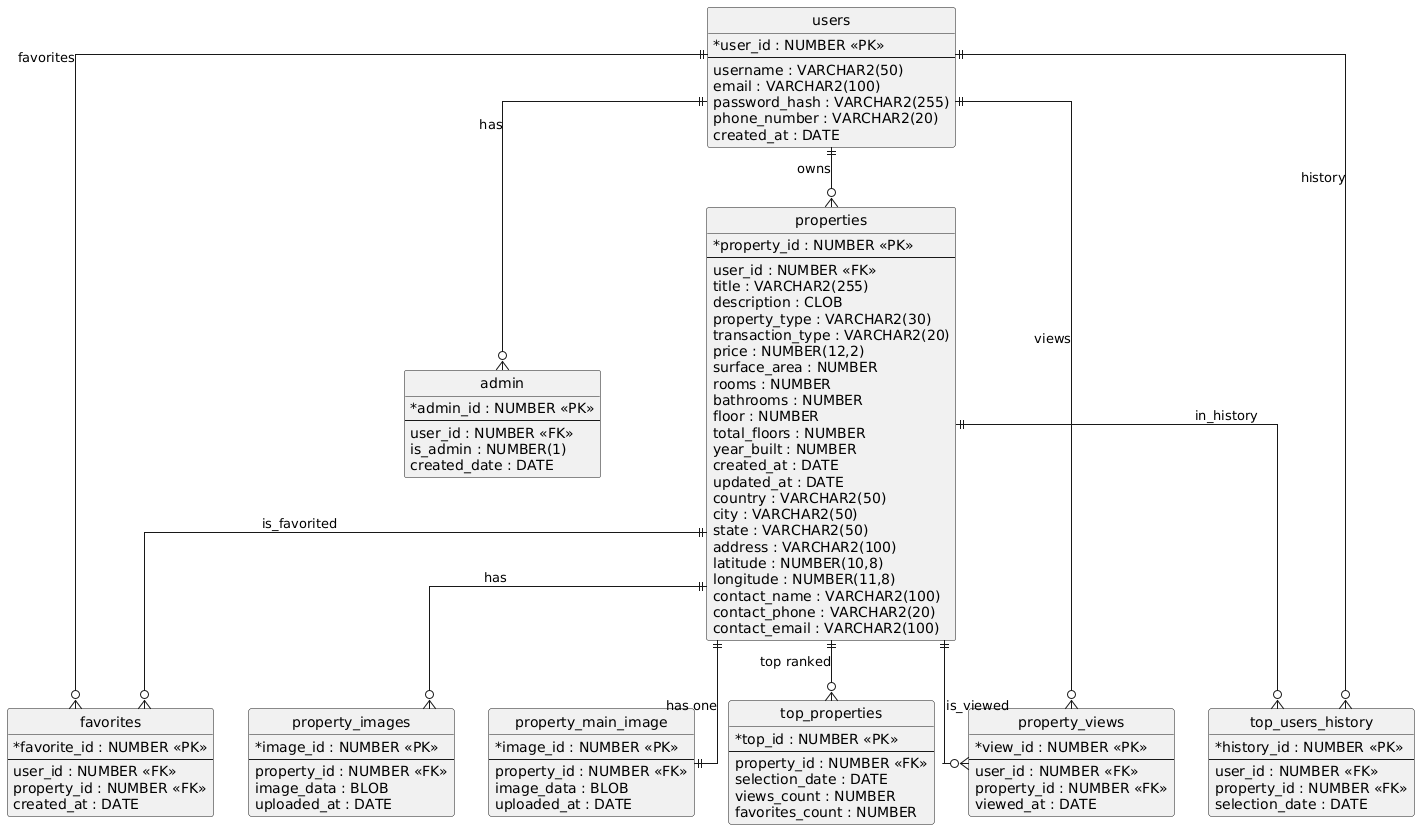

The diagram above was rendered by PlantUML. Its source (embedded in the PNG):
@startuml
' Style settings (optional)
hide circle
skinparam linetype ortho
skinparam classAttributeIconSize 0

' Entities (Tables)

entity "users" {
  *user_id : NUMBER <<PK>>
  --
  username : VARCHAR2(50)
  email : VARCHAR2(100)
  password_hash : VARCHAR2(255)
  phone_number : VARCHAR2(20)
  created_at : DATE
}

entity "admin" {
  *admin_id : NUMBER <<PK>>
  --
  user_id : NUMBER <<FK>>
  is_admin : NUMBER(1)
  created_date : DATE
}

entity "properties" {
  *property_id : NUMBER <<PK>>
  --
  user_id : NUMBER <<FK>>
  title : VARCHAR2(255)
  description : CLOB
  property_type : VARCHAR2(30)
  transaction_type : VARCHAR2(20)
  price : NUMBER(12,2)
  surface_area : NUMBER
  rooms : NUMBER
  bathrooms : NUMBER
  floor : NUMBER
  total_floors : NUMBER
  year_built : NUMBER
  created_at : DATE
  updated_at : DATE
  country : VARCHAR2(50)
  city : VARCHAR2(50)
  state : VARCHAR2(50)
  address : VARCHAR2(100)
  latitude : NUMBER(10,8)
  longitude : NUMBER(11,8)
  contact_name : VARCHAR2(100)
  contact_phone : VARCHAR2(20)
  contact_email : VARCHAR2(100)
}

entity "property_images" {
  *image_id : NUMBER <<PK>>
  --
  property_id : NUMBER <<FK>>
  image_data : BLOB
  uploaded_at : DATE
}

entity "property_main_image" {
  *image_id : NUMBER <<PK>>
  --
  property_id : NUMBER <<FK>>
  image_data : BLOB
  uploaded_at : DATE
}

entity "favorites" {
  *favorite_id : NUMBER <<PK>>
  --
  user_id : NUMBER <<FK>>
  property_id : NUMBER <<FK>>
  created_at : DATE
}

entity "property_views" {
  *view_id : NUMBER <<PK>>
  --
  user_id : NUMBER <<FK>>
  property_id : NUMBER <<FK>>
  viewed_at : DATE
}

entity "top_users_history" {
  *history_id : NUMBER <<PK>>
  --
  user_id : NUMBER <<FK>>
  property_id : NUMBER <<FK>>
  selection_date : DATE
}

entity "top_properties" {
  *top_id : NUMBER <<PK>>
  --
  property_id : NUMBER <<FK>>
  selection_date : DATE
  views_count : NUMBER
  favorites_count : NUMBER
}

' Relationships

users ||--o{ admin : has
users ||--o{ properties : owns
users ||--o{ favorites : favorites
users ||--o{ property_views : views
users ||--o{ top_users_history : history

properties ||--o{ property_images : has
properties ||--|| property_main_image : has one
properties ||--o{ favorites : is_favorited
properties ||--o{ property_views : is_viewed
properties ||--o{ top_users_history : in_history
properties ||--o{ top_properties : top ranked
@enduml